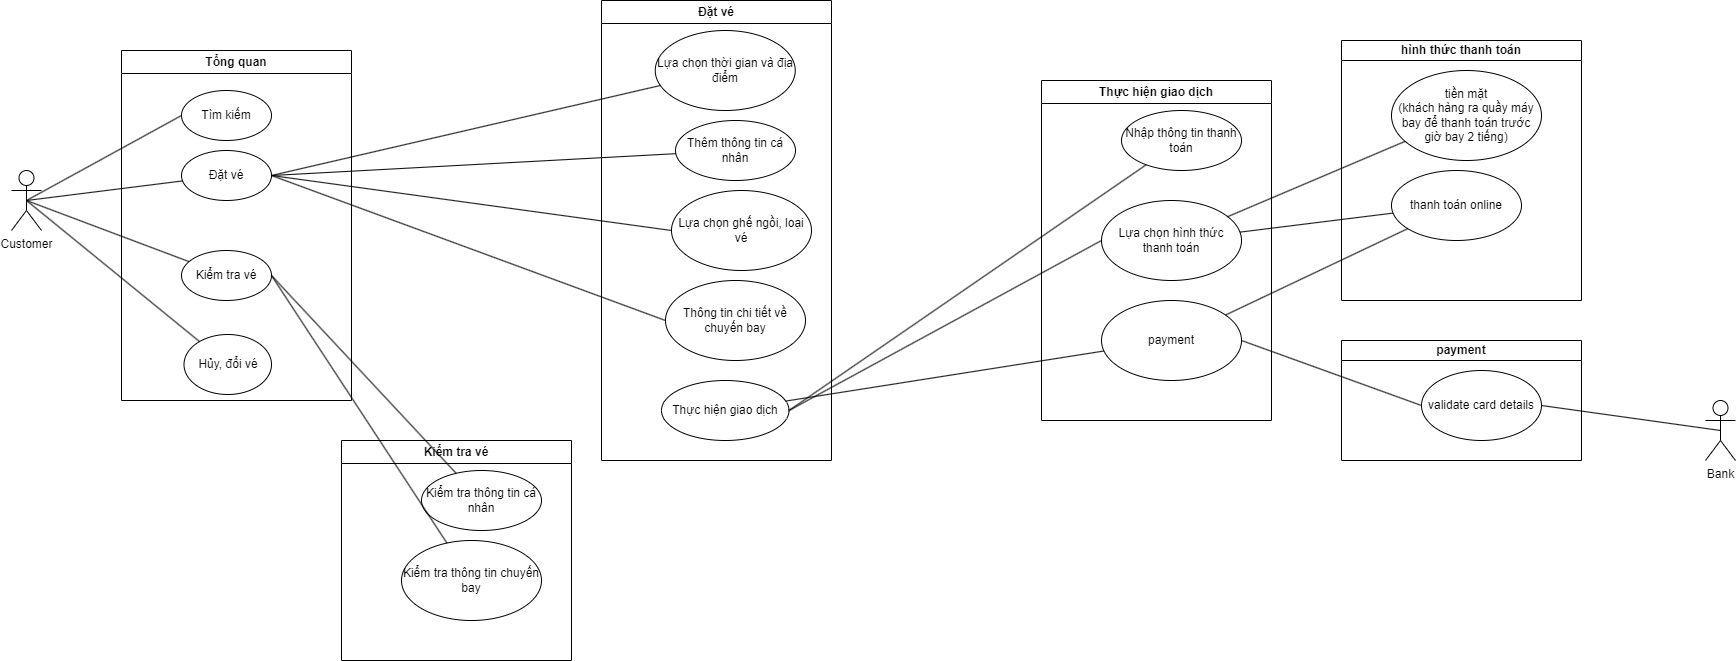

The diagram above was exported from draw.io. Its source (the exported page's mxGraphModel, read from the mxfile embedded in the PNG):
<mxGraphModel dx="1673" dy="896" grid="1" gridSize="10" guides="1" tooltips="1" connect="1" arrows="1" fold="1" page="1" pageScale="1" pageWidth="1169" pageHeight="827" math="0" shadow="0">
  <root>
    <mxCell id="0" />
    <mxCell id="1" parent="0" />
    <mxCell id="ZLlis2em4L-HZGRhz0FR-1" value="Tổng quan" style="swimlane;whiteSpace=wrap" parent="1" vertex="1">
      <mxGeometry x="170" y="70" width="230" height="350" as="geometry" />
    </mxCell>
    <mxCell id="ZLlis2em4L-HZGRhz0FR-2" value="Đặt vé" style="ellipse;whiteSpace=wrap;html=1;" parent="ZLlis2em4L-HZGRhz0FR-1" vertex="1">
      <mxGeometry x="60" y="100" width="90" height="50" as="geometry" />
    </mxCell>
    <mxCell id="ZLlis2em4L-HZGRhz0FR-3" value="Kiểm tra vé" style="ellipse;whiteSpace=wrap;html=1;" parent="ZLlis2em4L-HZGRhz0FR-1" vertex="1">
      <mxGeometry x="60" y="200" width="90" height="50" as="geometry" />
    </mxCell>
    <mxCell id="ZLlis2em4L-HZGRhz0FR-5" value="Tìm kiếm" style="ellipse;whiteSpace=wrap;html=1;" parent="ZLlis2em4L-HZGRhz0FR-1" vertex="1">
      <mxGeometry x="60" y="40" width="90" height="50" as="geometry" />
    </mxCell>
    <mxCell id="ZLlis2em4L-HZGRhz0FR-32" value="Hủy, đổi vé" style="ellipse;whiteSpace=wrap;html=1;" parent="ZLlis2em4L-HZGRhz0FR-1" vertex="1">
      <mxGeometry x="62.5" y="284" width="87.5" height="60" as="geometry" />
    </mxCell>
    <mxCell id="ZLlis2em4L-HZGRhz0FR-6" value="Customer" style="shape=umlActor;verticalLabelPosition=bottom;verticalAlign=top;html=1;outlineConnect=0;" parent="1" vertex="1">
      <mxGeometry x="60" y="190" width="30" height="60" as="geometry" />
    </mxCell>
    <mxCell id="ZLlis2em4L-HZGRhz0FR-7" value="" style="endArrow=none;html=1;rounded=0;exitX=0.5;exitY=0.5;exitDx=0;exitDy=0;exitPerimeter=0;" parent="1" source="ZLlis2em4L-HZGRhz0FR-6" target="ZLlis2em4L-HZGRhz0FR-2" edge="1">
      <mxGeometry width="50" height="50" relative="1" as="geometry">
        <mxPoint x="150" y="280" as="sourcePoint" />
        <mxPoint x="200" y="230" as="targetPoint" />
      </mxGeometry>
    </mxCell>
    <mxCell id="ZLlis2em4L-HZGRhz0FR-9" value="" style="endArrow=none;html=1;rounded=0;exitX=0.5;exitY=0.5;exitDx=0;exitDy=0;exitPerimeter=0;" parent="1" source="ZLlis2em4L-HZGRhz0FR-6" target="ZLlis2em4L-HZGRhz0FR-3" edge="1">
      <mxGeometry width="50" height="50" relative="1" as="geometry">
        <mxPoint x="100" y="120" as="sourcePoint" />
        <mxPoint x="240" y="250" as="targetPoint" />
      </mxGeometry>
    </mxCell>
    <mxCell id="ZLlis2em4L-HZGRhz0FR-10" value="" style="endArrow=none;html=1;rounded=0;exitX=0.5;exitY=0.5;exitDx=0;exitDy=0;exitPerimeter=0;entryX=0;entryY=0.5;entryDx=0;entryDy=0;" parent="1" source="ZLlis2em4L-HZGRhz0FR-6" target="ZLlis2em4L-HZGRhz0FR-5" edge="1">
      <mxGeometry width="50" height="50" relative="1" as="geometry">
        <mxPoint x="85" y="230" as="sourcePoint" />
        <mxPoint x="253.0149253736124" y="266.00319829434557" as="targetPoint" />
      </mxGeometry>
    </mxCell>
    <mxCell id="ZLlis2em4L-HZGRhz0FR-11" value="Đặt vé" style="swimlane;whiteSpace=wrap" parent="1" vertex="1">
      <mxGeometry x="650" y="20" width="230" height="460" as="geometry" />
    </mxCell>
    <mxCell id="ZLlis2em4L-HZGRhz0FR-12" value="Thêm thông tin cá nhân" style="ellipse;whiteSpace=wrap;html=1;" parent="ZLlis2em4L-HZGRhz0FR-11" vertex="1">
      <mxGeometry x="74" y="120" width="120" height="60" as="geometry" />
    </mxCell>
    <mxCell id="ZLlis2em4L-HZGRhz0FR-13" value="Lựa chọn thời gian và địa điểm" style="ellipse;whiteSpace=wrap;html=1;" parent="ZLlis2em4L-HZGRhz0FR-11" vertex="1">
      <mxGeometry x="53.75" y="30" width="140" height="80" as="geometry" />
    </mxCell>
    <mxCell id="ZLlis2em4L-HZGRhz0FR-14" value="Lựa chọn ghế ngồi, loại vé" style="ellipse;whiteSpace=wrap;html=1;" parent="ZLlis2em4L-HZGRhz0FR-11" vertex="1">
      <mxGeometry x="70" y="190" width="140" height="80" as="geometry" />
    </mxCell>
    <mxCell id="ZLlis2em4L-HZGRhz0FR-15" value="Thông tin chi tiết về chuyến bay" style="ellipse;whiteSpace=wrap;html=1;" parent="ZLlis2em4L-HZGRhz0FR-11" vertex="1">
      <mxGeometry x="64" y="280" width="140" height="80" as="geometry" />
    </mxCell>
    <mxCell id="ZLlis2em4L-HZGRhz0FR-4" value="Thực hiện giao dịch" style="ellipse;whiteSpace=wrap;html=1;" parent="ZLlis2em4L-HZGRhz0FR-11" vertex="1">
      <mxGeometry x="60" y="380" width="127.5" height="60" as="geometry" />
    </mxCell>
    <mxCell id="ZLlis2em4L-HZGRhz0FR-16" value="" style="endArrow=none;html=1;rounded=0;exitX=1;exitY=0.5;exitDx=0;exitDy=0;" parent="1" source="ZLlis2em4L-HZGRhz0FR-2" target="ZLlis2em4L-HZGRhz0FR-12" edge="1">
      <mxGeometry width="50" height="50" relative="1" as="geometry">
        <mxPoint x="475" y="230" as="sourcePoint" />
        <mxPoint x="590" y="-10" as="targetPoint" />
      </mxGeometry>
    </mxCell>
    <mxCell id="ZLlis2em4L-HZGRhz0FR-17" value="" style="endArrow=none;html=1;rounded=0;exitX=1;exitY=0.5;exitDx=0;exitDy=0;entryX=0;entryY=0.5;entryDx=0;entryDy=0;" parent="1" source="ZLlis2em4L-HZGRhz0FR-2" target="ZLlis2em4L-HZGRhz0FR-14" edge="1">
      <mxGeometry width="50" height="50" relative="1" as="geometry">
        <mxPoint x="475" y="230" as="sourcePoint" />
        <mxPoint x="705.4018349948739" y="250.57159241025647" as="targetPoint" />
      </mxGeometry>
    </mxCell>
    <mxCell id="ZLlis2em4L-HZGRhz0FR-18" value="" style="endArrow=none;html=1;rounded=0;exitX=1;exitY=0.5;exitDx=0;exitDy=0;" parent="1" source="ZLlis2em4L-HZGRhz0FR-2" target="ZLlis2em4L-HZGRhz0FR-13" edge="1">
      <mxGeometry width="50" height="50" relative="1" as="geometry">
        <mxPoint x="475" y="230" as="sourcePoint" />
        <mxPoint x="630" y="10" as="targetPoint" />
      </mxGeometry>
    </mxCell>
    <mxCell id="ZLlis2em4L-HZGRhz0FR-19" value="" style="endArrow=none;html=1;rounded=0;exitX=1;exitY=0.5;exitDx=0;exitDy=0;entryX=0;entryY=0.5;entryDx=0;entryDy=0;" parent="1" source="ZLlis2em4L-HZGRhz0FR-2" target="ZLlis2em4L-HZGRhz0FR-15" edge="1">
      <mxGeometry width="50" height="50" relative="1" as="geometry">
        <mxPoint x="475" y="230" as="sourcePoint" />
        <mxPoint x="700" y="330" as="targetPoint" />
      </mxGeometry>
    </mxCell>
    <mxCell id="ZLlis2em4L-HZGRhz0FR-20" value="Kiểm tra vé" style="swimlane;whiteSpace=wrap" parent="1" vertex="1">
      <mxGeometry x="390" y="460" width="230" height="220" as="geometry" />
    </mxCell>
    <mxCell id="ZLlis2em4L-HZGRhz0FR-21" value="Kiểm tra thông tin cá nhân" style="ellipse;whiteSpace=wrap;html=1;" parent="ZLlis2em4L-HZGRhz0FR-20" vertex="1">
      <mxGeometry x="80" y="30" width="120" height="60" as="geometry" />
    </mxCell>
    <mxCell id="ZLlis2em4L-HZGRhz0FR-22" value="Kiểm tra thông tin chuyến bay" style="ellipse;whiteSpace=wrap;html=1;" parent="ZLlis2em4L-HZGRhz0FR-20" vertex="1">
      <mxGeometry x="60" y="100" width="140" height="80" as="geometry" />
    </mxCell>
    <mxCell id="ZLlis2em4L-HZGRhz0FR-23" value="" style="endArrow=none;html=1;rounded=0;exitX=1;exitY=0.5;exitDx=0;exitDy=0;" parent="1" source="ZLlis2em4L-HZGRhz0FR-3" target="ZLlis2em4L-HZGRhz0FR-21" edge="1">
      <mxGeometry width="50" height="50" relative="1" as="geometry">
        <mxPoint x="865" y="600" as="sourcePoint" />
        <mxPoint x="990" y="-20" as="targetPoint" />
      </mxGeometry>
    </mxCell>
    <mxCell id="ZLlis2em4L-HZGRhz0FR-24" value="" style="endArrow=none;html=1;rounded=0;exitX=1;exitY=0.5;exitDx=0;exitDy=0;" parent="1" source="ZLlis2em4L-HZGRhz0FR-3" target="ZLlis2em4L-HZGRhz0FR-22" edge="1">
      <mxGeometry width="50" height="50" relative="1" as="geometry">
        <mxPoint x="865" y="600" as="sourcePoint" />
        <mxPoint x="1030" as="targetPoint" />
      </mxGeometry>
    </mxCell>
    <mxCell id="ZLlis2em4L-HZGRhz0FR-25" value="Thực hiện giao dịch" style="swimlane;whiteSpace=wrap;startSize=23;" parent="1" vertex="1">
      <mxGeometry x="1090" y="100" width="230" height="340" as="geometry" />
    </mxCell>
    <mxCell id="ZLlis2em4L-HZGRhz0FR-26" value="Nhập thông tin thanh toán" style="ellipse;whiteSpace=wrap;html=1;" parent="ZLlis2em4L-HZGRhz0FR-25" vertex="1">
      <mxGeometry x="80" y="30" width="120" height="60" as="geometry" />
    </mxCell>
    <mxCell id="ZLlis2em4L-HZGRhz0FR-27" value="payment" style="ellipse;whiteSpace=wrap;html=1;" parent="ZLlis2em4L-HZGRhz0FR-25" vertex="1">
      <mxGeometry x="60" y="220" width="140" height="80" as="geometry" />
    </mxCell>
    <mxCell id="ZLlis2em4L-HZGRhz0FR-28" value="Lựa chọn hình thức thanh toán" style="ellipse;whiteSpace=wrap;html=1;" parent="ZLlis2em4L-HZGRhz0FR-25" vertex="1">
      <mxGeometry x="60" y="120" width="140" height="80" as="geometry" />
    </mxCell>
    <mxCell id="ZLlis2em4L-HZGRhz0FR-29" value="" style="endArrow=none;html=1;rounded=0;exitX=1;exitY=0.5;exitDx=0;exitDy=0;" parent="1" source="ZLlis2em4L-HZGRhz0FR-4" target="ZLlis2em4L-HZGRhz0FR-26" edge="1">
      <mxGeometry width="50" height="50" relative="1" as="geometry">
        <mxPoint x="100" y="410" as="sourcePoint" />
        <mxPoint x="120" y="-50" as="targetPoint" />
      </mxGeometry>
    </mxCell>
    <mxCell id="ZLlis2em4L-HZGRhz0FR-30" value="" style="endArrow=none;html=1;rounded=0;" parent="1" source="ZLlis2em4L-HZGRhz0FR-4" target="ZLlis2em4L-HZGRhz0FR-27" edge="1">
      <mxGeometry width="50" height="50" relative="1" as="geometry">
        <mxPoint x="-5" y="570" as="sourcePoint" />
        <mxPoint x="160" y="-30" as="targetPoint" />
      </mxGeometry>
    </mxCell>
    <mxCell id="ZLlis2em4L-HZGRhz0FR-31" value="" style="endArrow=none;html=1;rounded=0;entryX=0;entryY=0.5;entryDx=0;entryDy=0;exitX=1;exitY=0.5;exitDx=0;exitDy=0;" parent="1" source="ZLlis2em4L-HZGRhz0FR-4" target="ZLlis2em4L-HZGRhz0FR-28" edge="1">
      <mxGeometry width="50" height="50" relative="1" as="geometry">
        <mxPoint x="250" y="340" as="sourcePoint" />
        <mxPoint x="274.8952430513432" y="521.8687168812494" as="targetPoint" />
      </mxGeometry>
    </mxCell>
    <mxCell id="ZLlis2em4L-HZGRhz0FR-33" value="" style="endArrow=none;html=1;rounded=0;exitX=0.5;exitY=0.5;exitDx=0;exitDy=0;exitPerimeter=0;" parent="1" source="ZLlis2em4L-HZGRhz0FR-6" target="ZLlis2em4L-HZGRhz0FR-32" edge="1">
      <mxGeometry width="50" height="50" relative="1" as="geometry">
        <mxPoint x="85" y="230" as="sourcePoint" />
        <mxPoint x="247.28417378293057" y="303.42462444678677" as="targetPoint" />
      </mxGeometry>
    </mxCell>
    <mxCell id="ZLlis2em4L-HZGRhz0FR-38" value="Bank" style="shape=umlActor;verticalLabelPosition=bottom;verticalAlign=top;html=1;outlineConnect=0;" parent="1" vertex="1">
      <mxGeometry x="1754" y="420" width="30" height="60" as="geometry" />
    </mxCell>
    <mxCell id="ZLlis2em4L-HZGRhz0FR-42" value="" style="endArrow=none;html=1;rounded=0;exitX=1;exitY=0.5;exitDx=0;exitDy=0;entryX=0.5;entryY=0.5;entryDx=0;entryDy=0;entryPerimeter=0;" parent="1" source="ZLlis2em4L-HZGRhz0FR-49" target="ZLlis2em4L-HZGRhz0FR-38" edge="1">
      <mxGeometry width="50" height="50" relative="1" as="geometry">
        <mxPoint x="555" y="810" as="sourcePoint" />
        <mxPoint x="610" y="710" as="targetPoint" />
      </mxGeometry>
    </mxCell>
    <mxCell id="ZLlis2em4L-HZGRhz0FR-43" value="" style="endArrow=none;html=1;rounded=0;exitX=1;exitY=0.5;exitDx=0;exitDy=0;entryX=0;entryY=0.5;entryDx=0;entryDy=0;" parent="1" source="ZLlis2em4L-HZGRhz0FR-27" target="ZLlis2em4L-HZGRhz0FR-49" edge="1">
      <mxGeometry width="50" height="50" relative="1" as="geometry">
        <mxPoint x="300" y="690" as="sourcePoint" />
        <mxPoint x="435" y="810" as="targetPoint" />
      </mxGeometry>
    </mxCell>
    <mxCell id="ZLlis2em4L-HZGRhz0FR-48" value="payment" style="swimlane;whiteSpace=wrap;startSize=20;" parent="1" vertex="1">
      <mxGeometry x="1390" y="360" width="240" height="120" as="geometry" />
    </mxCell>
    <mxCell id="ZLlis2em4L-HZGRhz0FR-49" value="validate card details" style="ellipse;whiteSpace=wrap;html=1;" parent="ZLlis2em4L-HZGRhz0FR-48" vertex="1">
      <mxGeometry x="80" y="30" width="120" height="70" as="geometry" />
    </mxCell>
    <mxCell id="ZLlis2em4L-HZGRhz0FR-54" value="hình thức thanh toán" style="swimlane;whiteSpace=wrap;startSize=20;" parent="1" vertex="1">
      <mxGeometry x="1390" y="60" width="240" height="260" as="geometry" />
    </mxCell>
    <mxCell id="ZLlis2em4L-HZGRhz0FR-55" value="tiền mặt&lt;br&gt;(khách hàng ra quầy máy bay để thanh toán trước giờ bay 2 tiếng)" style="ellipse;whiteSpace=wrap;html=1;" parent="ZLlis2em4L-HZGRhz0FR-54" vertex="1">
      <mxGeometry x="50" y="30" width="150" height="90" as="geometry" />
    </mxCell>
    <mxCell id="ZLlis2em4L-HZGRhz0FR-56" value="thanh toán online" style="ellipse;whiteSpace=wrap;html=1;" parent="ZLlis2em4L-HZGRhz0FR-54" vertex="1">
      <mxGeometry x="50" y="130" width="130" height="70" as="geometry" />
    </mxCell>
    <mxCell id="ZLlis2em4L-HZGRhz0FR-57" value="" style="endArrow=none;html=1;rounded=0;" parent="1" source="ZLlis2em4L-HZGRhz0FR-55" target="ZLlis2em4L-HZGRhz0FR-28" edge="1">
      <mxGeometry width="50" height="50" relative="1" as="geometry">
        <mxPoint x="1700" y="117.5" as="sourcePoint" />
        <mxPoint x="1870" y="262.5" as="targetPoint" />
      </mxGeometry>
    </mxCell>
    <mxCell id="ZLlis2em4L-HZGRhz0FR-58" value="" style="endArrow=none;html=1;rounded=0;" parent="1" source="ZLlis2em4L-HZGRhz0FR-28" target="ZLlis2em4L-HZGRhz0FR-56" edge="1">
      <mxGeometry width="50" height="50" relative="1" as="geometry">
        <mxPoint x="1690" y="105" as="sourcePoint" />
        <mxPoint x="1860" y="250" as="targetPoint" />
      </mxGeometry>
    </mxCell>
    <mxCell id="ZLlis2em4L-HZGRhz0FR-59" value="" style="endArrow=none;html=1;rounded=0;" parent="1" source="ZLlis2em4L-HZGRhz0FR-56" target="ZLlis2em4L-HZGRhz0FR-27" edge="1">
      <mxGeometry width="50" height="50" relative="1" as="geometry">
        <mxPoint x="1784" y="197.5" as="sourcePoint" />
        <mxPoint x="1954" y="342.5" as="targetPoint" />
      </mxGeometry>
    </mxCell>
  </root>
</mxGraphModel>